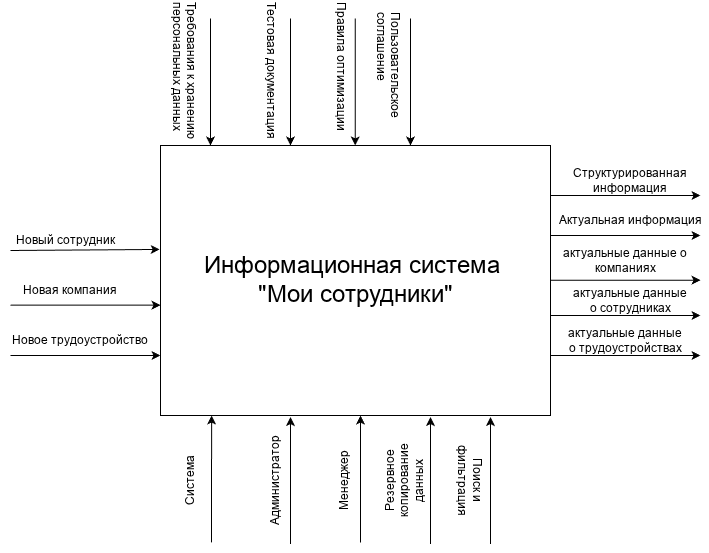

The diagram above was exported from draw.io. Its source (the exported page's mxGraphModel, read from the mxfile embedded in the PNG):
<mxGraphModel dx="983" dy="590" grid="1" gridSize="10" guides="1" tooltips="1" connect="1" arrows="1" fold="1" page="1" pageScale="1" pageWidth="827" pageHeight="1169" math="0" shadow="0">
  <root>
    <mxCell id="0" />
    <mxCell id="1" parent="0" />
    <mxCell id="MZIyroClrP_pKlZfRz7i-1" parent="1" style="rounded=0;whiteSpace=wrap;html=1;" value="&lt;font style=&quot;font-size: 24px;&quot;&gt;Информационная система&amp;nbsp;&lt;br&gt;&quot;Мои сотрудники&quot;&lt;/font&gt;" vertex="1">
      <mxGeometry height="270" width="390" x="260" y="150" as="geometry" />
    </mxCell>
    <mxCell id="MZIyroClrP_pKlZfRz7i-2" edge="1" parent="1" style="endArrow=classic;html=1;rounded=0;entryX=-0.002;entryY=0.385;entryDx=0;entryDy=0;entryPerimeter=0;" target="MZIyroClrP_pKlZfRz7i-1" value="">
      <mxGeometry height="50" relative="1" width="50" as="geometry">
        <mxPoint x="110" y="255" as="sourcePoint" />
        <mxPoint x="170" y="380" as="targetPoint" />
      </mxGeometry>
    </mxCell>
    <mxCell id="MZIyroClrP_pKlZfRz7i-3" edge="1" parent="1" style="endArrow=classic;html=1;rounded=0;entryX=0;entryY=0.25;entryDx=0;entryDy=0;" value="">
      <mxGeometry height="50" relative="1" width="50" as="geometry">
        <mxPoint x="650" y="240" as="sourcePoint" />
        <mxPoint x="800" y="240" as="targetPoint" />
      </mxGeometry>
    </mxCell>
    <mxCell id="MZIyroClrP_pKlZfRz7i-4" edge="1" parent="1" style="endArrow=classic;html=1;rounded=0;entryX=0.131;entryY=1.014;entryDx=0;entryDy=0;entryPerimeter=0;" value="">
      <mxGeometry height="50" relative="1" width="50" as="geometry">
        <mxPoint x="311" y="546.92" as="sourcePoint" />
        <mxPoint x="311.0899999999999" y="419.99999999999994" as="targetPoint" />
      </mxGeometry>
    </mxCell>
    <mxCell id="MZIyroClrP_pKlZfRz7i-5" edge="1" parent="1" style="endArrow=none;html=1;rounded=0;entryX=0.131;entryY=1.014;entryDx=0;entryDy=0;entryPerimeter=0;startArrow=classic;startFill=1;endFill=0;" value="">
      <mxGeometry height="50" relative="1" width="50" as="geometry">
        <mxPoint x="310" y="150" as="sourcePoint" />
        <mxPoint x="310" y="23" as="targetPoint" />
      </mxGeometry>
    </mxCell>
    <mxCell id="MZIyroClrP_pKlZfRz7i-6" parent="1" style="text;html=1;whiteSpace=wrap;strokeColor=none;fillColor=none;align=center;verticalAlign=middle;rounded=0;" value="Новый сотрудник" vertex="1">
      <mxGeometry height="30" width="110" x="110" y="230" as="geometry" />
    </mxCell>
    <mxCell id="MZIyroClrP_pKlZfRz7i-8" parent="1" style="text;whiteSpace=wrap;html=1;rotation=90;" value="&lt;span style=&quot;color: rgb(0, 0, 0); font-family: Helvetica; font-size: 12px; font-style: normal; font-variant-ligatures: normal; font-variant-caps: normal; font-weight: 400; letter-spacing: normal; orphans: 2; text-align: center; text-indent: 0px; text-transform: none; widows: 2; word-spacing: 0px; -webkit-text-stroke-width: 0px; white-space: normal; text-decoration-thickness: initial; text-decoration-style: initial; text-decoration-color: initial; float: none; display: inline !important;&quot;&gt;Требования к хранению персональных данных&lt;/span&gt;" vertex="1">
      <mxGeometry height="40" width="150" x="210" y="60" as="geometry" />
    </mxCell>
    <mxCell id="MZIyroClrP_pKlZfRz7i-10" edge="1" parent="1" style="endArrow=classic;html=1;rounded=0;entryX=0;entryY=0.25;entryDx=0;entryDy=0;" value="">
      <mxGeometry height="50" relative="1" width="50" as="geometry">
        <mxPoint x="110" y="309.65999999999997" as="sourcePoint" />
        <mxPoint x="260" y="309.65999999999997" as="targetPoint" />
      </mxGeometry>
    </mxCell>
    <mxCell id="MZIyroClrP_pKlZfRz7i-11" edge="1" parent="1" style="endArrow=classic;html=1;rounded=0;entryX=0;entryY=0.25;entryDx=0;entryDy=0;" value="">
      <mxGeometry height="50" relative="1" width="50" as="geometry">
        <mxPoint x="110" y="360" as="sourcePoint" />
        <mxPoint x="260" y="360" as="targetPoint" />
      </mxGeometry>
    </mxCell>
    <mxCell id="MZIyroClrP_pKlZfRz7i-12" parent="1" style="text;html=1;whiteSpace=wrap;strokeColor=none;fillColor=none;align=center;verticalAlign=middle;rounded=0;rotation=270;" value="Система" vertex="1">
      <mxGeometry height="30" width="60" x="260" y="470" as="geometry" />
    </mxCell>
    <mxCell id="MZIyroClrP_pKlZfRz7i-13" edge="1" parent="1" style="endArrow=classic;html=1;rounded=0;entryX=0.131;entryY=1.014;entryDx=0;entryDy=0;entryPerimeter=0;" value="">
      <mxGeometry height="50" relative="1" width="50" as="geometry">
        <mxPoint x="390" y="548.5" as="sourcePoint" />
        <mxPoint x="390" y="421.5" as="targetPoint" />
      </mxGeometry>
    </mxCell>
    <mxCell id="MZIyroClrP_pKlZfRz7i-14" edge="1" parent="1" style="endArrow=classic;html=1;rounded=0;entryX=0.131;entryY=1.014;entryDx=0;entryDy=0;entryPerimeter=0;" value="">
      <mxGeometry height="50" relative="1" width="50" as="geometry">
        <mxPoint x="460" y="547" as="sourcePoint" />
        <mxPoint x="460" y="420" as="targetPoint" />
      </mxGeometry>
    </mxCell>
    <mxCell id="MZIyroClrP_pKlZfRz7i-16" parent="1" style="text;html=1;whiteSpace=wrap;strokeColor=none;fillColor=none;align=center;verticalAlign=middle;rounded=0;rotation=270;" value="Администратор" vertex="1">
      <mxGeometry height="30" width="60" x="345" y="470" as="geometry" />
    </mxCell>
    <mxCell id="MZIyroClrP_pKlZfRz7i-17" parent="1" style="text;html=1;whiteSpace=wrap;strokeColor=none;fillColor=none;align=center;verticalAlign=middle;rounded=0;rotation=270;" value="Менеджер" vertex="1">
      <mxGeometry height="30" width="60" x="414" y="470" as="geometry" />
    </mxCell>
    <mxCell id="MZIyroClrP_pKlZfRz7i-18" parent="1" style="text;html=1;whiteSpace=wrap;strokeColor=none;fillColor=none;align=center;verticalAlign=middle;rounded=0;" value="Структурированная информация" vertex="1">
      <mxGeometry height="30" width="140" x="660" y="170" as="geometry" />
    </mxCell>
    <mxCell id="MZIyroClrP_pKlZfRz7i-19" edge="1" parent="1" style="endArrow=classic;html=1;rounded=0;entryX=0;entryY=0.25;entryDx=0;entryDy=0;" value="">
      <mxGeometry height="50" relative="1" width="50" as="geometry">
        <mxPoint x="650" y="284.71" as="sourcePoint" />
        <mxPoint x="800" y="284.71" as="targetPoint" />
      </mxGeometry>
    </mxCell>
    <mxCell id="MZIyroClrP_pKlZfRz7i-20" parent="1" style="text;html=1;whiteSpace=wrap;strokeColor=none;fillColor=none;align=center;verticalAlign=middle;rounded=0;" value="Актуальная информация" vertex="1">
      <mxGeometry height="30" width="150" x="655" y="210" as="geometry" />
    </mxCell>
    <mxCell id="MZIyroClrP_pKlZfRz7i-21" edge="1" parent="1" style="endArrow=classic;html=1;rounded=0;entryX=0;entryY=0.25;entryDx=0;entryDy=0;" value="">
      <mxGeometry height="50" relative="1" width="50" as="geometry">
        <mxPoint x="650" y="320" as="sourcePoint" />
        <mxPoint x="800" y="320" as="targetPoint" />
      </mxGeometry>
    </mxCell>
    <mxCell id="MZIyroClrP_pKlZfRz7i-22" edge="1" parent="1" style="endArrow=classic;html=1;rounded=0;entryX=0;entryY=0.25;entryDx=0;entryDy=0;" value="">
      <mxGeometry height="50" relative="1" width="50" as="geometry">
        <mxPoint x="650" y="360" as="sourcePoint" />
        <mxPoint x="800" y="360" as="targetPoint" />
      </mxGeometry>
    </mxCell>
    <mxCell id="MZIyroClrP_pKlZfRz7i-23" edge="1" parent="1" style="endArrow=classic;html=1;rounded=0;entryX=0;entryY=0.25;entryDx=0;entryDy=0;" value="">
      <mxGeometry height="50" relative="1" width="50" as="geometry">
        <mxPoint x="650" y="200" as="sourcePoint" />
        <mxPoint x="800" y="200" as="targetPoint" />
      </mxGeometry>
    </mxCell>
    <mxCell id="MZIyroClrP_pKlZfRz7i-24" parent="1" style="text;html=1;whiteSpace=wrap;strokeColor=none;fillColor=none;align=center;verticalAlign=middle;rounded=0;" value="актуальные данные о компаниях" vertex="1">
      <mxGeometry height="30" width="150" x="650" y="250" as="geometry" />
    </mxCell>
    <mxCell id="MZIyroClrP_pKlZfRz7i-26" parent="1" style="text;html=1;whiteSpace=wrap;strokeColor=none;fillColor=none;align=center;verticalAlign=middle;rounded=0;" value="актуальные данные о сотрудниках" vertex="1">
      <mxGeometry height="30" width="120" x="670" y="290" as="geometry" />
    </mxCell>
    <mxCell id="MZIyroClrP_pKlZfRz7i-27" parent="1" style="text;html=1;whiteSpace=wrap;strokeColor=none;fillColor=none;align=center;verticalAlign=middle;rounded=0;" value="актуальные данные о трудоустройствах" vertex="1">
      <mxGeometry height="30" width="120" x="665" y="330" as="geometry" />
    </mxCell>
    <mxCell id="MZIyroClrP_pKlZfRz7i-28" edge="1" parent="1" style="endArrow=none;html=1;rounded=0;entryX=0.131;entryY=1.014;entryDx=0;entryDy=0;entryPerimeter=0;startArrow=classic;startFill=1;endFill=0;" value="">
      <mxGeometry height="50" relative="1" width="50" as="geometry">
        <mxPoint x="390" y="150" as="sourcePoint" />
        <mxPoint x="390" y="23" as="targetPoint" />
      </mxGeometry>
    </mxCell>
    <mxCell id="MZIyroClrP_pKlZfRz7i-29" parent="1" style="text;whiteSpace=wrap;html=1;rotation=90;" value="&lt;span style=&quot;color: rgb(0, 0, 0); font-family: Helvetica; font-size: 12px; font-style: normal; font-variant-ligatures: normal; font-variant-caps: normal; font-weight: 400; letter-spacing: normal; orphans: 2; text-align: center; text-indent: 0px; text-transform: none; widows: 2; word-spacing: 0px; -webkit-text-stroke-width: 0px; white-space: normal; text-decoration-thickness: initial; text-decoration-style: initial; text-decoration-color: initial; float: none; display: inline !important;&quot;&gt;Тестовая документация&amp;nbsp;&lt;/span&gt;" vertex="1">
      <mxGeometry height="40" width="150" x="290" y="60" as="geometry" />
    </mxCell>
    <mxCell id="MZIyroClrP_pKlZfRz7i-30" edge="1" parent="1" style="endArrow=classic;html=1;rounded=0;entryX=0.131;entryY=1.014;entryDx=0;entryDy=0;entryPerimeter=0;" value="">
      <mxGeometry height="50" relative="1" width="50" as="geometry">
        <mxPoint x="530" y="548.5" as="sourcePoint" />
        <mxPoint x="530" y="421.5" as="targetPoint" />
      </mxGeometry>
    </mxCell>
    <mxCell id="MZIyroClrP_pKlZfRz7i-31" parent="1" style="text;html=1;whiteSpace=wrap;strokeColor=none;fillColor=none;align=center;verticalAlign=middle;rounded=0;rotation=270;" value="Резервное копирование данных" vertex="1">
      <mxGeometry height="30" width="60" x="474" y="470" as="geometry" />
    </mxCell>
    <mxCell id="MZIyroClrP_pKlZfRz7i-32" parent="1" style="text;html=1;whiteSpace=wrap;strokeColor=none;fillColor=none;align=center;verticalAlign=middle;rounded=0;" value="Новая компания" vertex="1">
      <mxGeometry height="30" width="140" x="100" y="280" as="geometry" />
    </mxCell>
    <mxCell id="MZIyroClrP_pKlZfRz7i-33" parent="1" style="text;html=1;whiteSpace=wrap;strokeColor=none;fillColor=none;align=center;verticalAlign=middle;rounded=0;" value="Новое трудоустройство" vertex="1">
      <mxGeometry height="30" width="140" x="110" y="330" as="geometry" />
    </mxCell>
    <mxCell id="MZIyroClrP_pKlZfRz7i-34" edge="1" parent="1" style="endArrow=none;html=1;rounded=0;entryX=0.131;entryY=1.014;entryDx=0;entryDy=0;entryPerimeter=0;startArrow=classic;startFill=1;endFill=0;" value="">
      <mxGeometry height="50" relative="1" width="50" as="geometry">
        <mxPoint x="454.71" y="150" as="sourcePoint" />
        <mxPoint x="454.71" y="23" as="targetPoint" />
      </mxGeometry>
    </mxCell>
    <mxCell id="MZIyroClrP_pKlZfRz7i-35" parent="1" style="text;whiteSpace=wrap;html=1;rotation=90;" value="&lt;span style=&quot;color: rgb(0, 0, 0); font-family: Helvetica; font-size: 12px; font-style: normal; font-variant-ligatures: normal; font-variant-caps: normal; font-weight: 400; letter-spacing: normal; orphans: 2; text-align: center; text-indent: 0px; text-transform: none; widows: 2; word-spacing: 0px; -webkit-text-stroke-width: 0px; white-space: normal; text-decoration-thickness: initial; text-decoration-style: initial; text-decoration-color: initial; float: none; display: inline !important;&quot;&gt;Правила оптимизации&lt;/span&gt;" vertex="1">
      <mxGeometry height="40" width="150" x="360" y="60" as="geometry" />
    </mxCell>
    <mxCell id="MZIyroClrP_pKlZfRz7i-36" edge="1" parent="1" style="endArrow=none;html=1;rounded=0;entryX=0.131;entryY=1.014;entryDx=0;entryDy=0;entryPerimeter=0;startArrow=classic;startFill=1;endFill=0;" value="">
      <mxGeometry height="50" relative="1" width="50" as="geometry">
        <mxPoint x="510" y="150" as="sourcePoint" />
        <mxPoint x="510" y="23" as="targetPoint" />
      </mxGeometry>
    </mxCell>
    <mxCell id="MZIyroClrP_pKlZfRz7i-38" parent="1" style="text;whiteSpace=wrap;html=1;rotation=90;" value="&lt;span style=&quot;color: rgb(0, 0, 0); font-family: Helvetica; font-size: 12px; font-style: normal; font-variant-ligatures: normal; font-variant-caps: normal; font-weight: 400; letter-spacing: normal; orphans: 2; text-align: center; text-indent: 0px; text-transform: none; widows: 2; word-spacing: 0px; -webkit-text-stroke-width: 0px; white-space: normal; text-decoration-thickness: initial; text-decoration-style: initial; text-decoration-color: initial; float: none; display: inline !important;&quot;&gt;Пользовательское соглашение&lt;/span&gt;" vertex="1">
      <mxGeometry height="40" width="150" x="414" y="70" as="geometry" />
    </mxCell>
    <mxCell id="MZIyroClrP_pKlZfRz7i-39" edge="1" parent="1" style="endArrow=classic;html=1;rounded=0;entryX=0.131;entryY=1.014;entryDx=0;entryDy=0;entryPerimeter=0;" value="">
      <mxGeometry height="50" relative="1" width="50" as="geometry">
        <mxPoint x="590" y="548.5" as="sourcePoint" />
        <mxPoint x="590" y="421.5" as="targetPoint" />
      </mxGeometry>
    </mxCell>
    <mxCell id="MZIyroClrP_pKlZfRz7i-40" parent="1" style="text;html=1;whiteSpace=wrap;strokeColor=none;fillColor=none;align=center;verticalAlign=middle;rounded=0;rotation=90;" value="Поиск и фильтрация" vertex="1">
      <mxGeometry height="30" width="60" x="540" y="470" as="geometry" />
    </mxCell>
  </root>
</mxGraphModel>